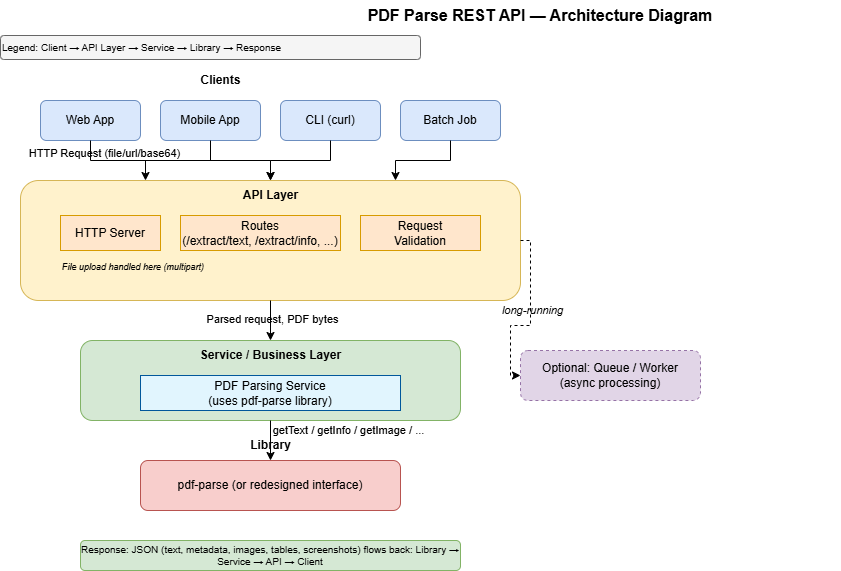

The diagram above was exported from draw.io. Its source (the exported page's mxGraphModel, read from the mxfile embedded in the PNG):
<mxGraphModel dx="1060" dy="563" grid="0" gridSize="10" guides="1" tooltips="1" connect="1" arrows="1" fold="1" page="1" pageScale="1" pageWidth="1169" pageHeight="827" background="#ffffff" math="0" shadow="0">
  <root>
    <mxCell id="0" />
    <mxCell id="1" parent="0" />
    <mxCell id="title" value="PDF Parse REST API — Architecture Diagram" style="text;html=1;strokeColor=none;fillColor=none;align=center;verticalAlign=middle;whiteSpace=wrap;rounded=0;fontSize=16;fontStyle=1;fontColor=#000000;" parent="1" vertex="1">
      <mxGeometry x="280" y="20" width="600" height="30" as="geometry" />
    </mxCell>
    <mxCell id="legend" value="Legend: Client → API Layer → Service → Library → Response" style="text;html=1;strokeColor=#666666;fillColor=#f5f5f5;align=left;verticalAlign=middle;whiteSpace=wrap;rounded=1;fontSize=10;fontColor=#000000;" parent="1" vertex="1">
      <mxGeometry x="40" y="55" width="420" height="24" as="geometry" />
    </mxCell>
    <mxCell id="client-web" value="Web App" style="rounded=1;whiteSpace=wrap;html=1;fillColor=#dae8fc;strokeColor=#6c8ebf;fontColor=#000000;" parent="1" vertex="1">
      <mxGeometry x="80" y="120" width="100" height="40" as="geometry" />
    </mxCell>
    <mxCell id="client-mobile" value="Mobile App" style="rounded=1;whiteSpace=wrap;html=1;fillColor=#dae8fc;strokeColor=#6c8ebf;fontColor=#000000;" parent="1" vertex="1">
      <mxGeometry x="200" y="120" width="100" height="40" as="geometry" />
    </mxCell>
    <mxCell id="client-cli" value="CLI (curl)" style="rounded=1;whiteSpace=wrap;html=1;fillColor=#dae8fc;strokeColor=#6c8ebf;fontColor=#000000;" parent="1" vertex="1">
      <mxGeometry x="320" y="120" width="100" height="40" as="geometry" />
    </mxCell>
    <mxCell id="client-batch" value="Batch Job" style="rounded=1;whiteSpace=wrap;html=1;fillColor=#dae8fc;strokeColor=#6c8ebf;fontColor=#000000;" parent="1" vertex="1">
      <mxGeometry x="440" y="120" width="100" height="40" as="geometry" />
    </mxCell>
    <mxCell id="clients-label" value="Clients" style="text;html=1;strokeColor=none;fillColor=none;align=center;verticalAlign=middle;fontStyle=1;fontColor=#000000;" parent="1" vertex="1">
      <mxGeometry x="220" y="90" width="80" height="20" as="geometry" />
    </mxCell>
    <mxCell id="api-box" value="" style="rounded=1;whiteSpace=wrap;html=1;fillColor=#fff2cc;strokeColor=#d6b656;fontColor=#000000;" parent="1" vertex="1">
      <mxGeometry x="60" y="200" width="500" height="120" as="geometry" />
    </mxCell>
    <mxCell id="api-label" value="API Layer" style="text;html=1;strokeColor=none;fillColor=none;align=center;verticalAlign=middle;fontStyle=1;fontSize=12;fontColor=#000000;" parent="1" vertex="1">
      <mxGeometry x="270" y="205" width="80" height="20" as="geometry" />
    </mxCell>
    <mxCell id="api-http" value="HTTP Server" style="rounded=0;whiteSpace=wrap;html=1;fillColor=#ffe6cc;strokeColor=#d79b00;fontColor=#000000;" parent="1" vertex="1">
      <mxGeometry x="100" y="235" width="100" height="35" as="geometry" />
    </mxCell>
    <mxCell id="api-routes" value="Routes&#10;(/extract/text, /extract/info, ...)" style="rounded=0;whiteSpace=wrap;html=1;fillColor=#ffe6cc;strokeColor=#d79b00;fontColor=#000000;" parent="1" vertex="1">
      <mxGeometry x="220" y="235" width="160" height="35" as="geometry" />
    </mxCell>
    <mxCell id="api-validation" value="Request&#10;Validation" style="rounded=0;whiteSpace=wrap;html=1;fillColor=#ffe6cc;strokeColor=#d79b00;fontColor=#000000;" parent="1" vertex="1">
      <mxGeometry x="400" y="235" width="120" height="35" as="geometry" />
    </mxCell>
    <mxCell id="api-upload-note" value="File upload handled here (multipart)" style="text;html=1;strokeColor=none;fillColor=none;align=left;verticalAlign=middle;fontSize=9;fontStyle=2;fontColor=#000000;" parent="1" vertex="1">
      <mxGeometry x="100" y="278" width="220" height="18" as="geometry" />
    </mxCell>
    <mxCell id="service-box" value="" style="rounded=1;whiteSpace=wrap;html=1;fillColor=#d5e8d4;strokeColor=#82b366;fontColor=#000000;" parent="1" vertex="1">
      <mxGeometry x="120" y="360" width="380" height="80" as="geometry" />
    </mxCell>
    <mxCell id="service-label" value="Service / Business Layer" style="text;html=1;strokeColor=none;fillColor=none;align=center;verticalAlign=middle;fontStyle=1;fontSize=12;fontColor=#000000;" parent="1" vertex="1">
      <mxGeometry x="230" y="365" width="160" height="20" as="geometry" />
    </mxCell>
    <mxCell id="service-pdf" value="PDF Parsing Service&#10;(uses pdf-parse library)" style="rounded=0;whiteSpace=wrap;html=1;fillColor=#e1f5fe;strokeColor=#01579b;fontColor=#000000;" parent="1" vertex="1">
      <mxGeometry x="180" y="395" width="260" height="35" as="geometry" />
    </mxCell>
    <mxCell id="library-box" value="pdf-parse (or redesigned interface)" style="rounded=1;whiteSpace=wrap;html=1;fillColor=#f8cecc;strokeColor=#b85450;fontColor=#000000;" parent="1" vertex="1">
      <mxGeometry x="180" y="480" width="260" height="50" as="geometry" />
    </mxCell>
    <mxCell id="library-label" value="Library" style="text;html=1;strokeColor=none;fillColor=none;align=center;verticalAlign=middle;fontStyle=1;fontColor=#000000;" parent="1" vertex="1">
      <mxGeometry x="280" y="455" width="60" height="20" as="geometry" />
    </mxCell>
    <mxCell id="arrow1" style="edgeStyle=orthogonalEdgeStyle;rounded=0;orthogonalLoop=1;jettySize=auto;html=1;exitX=0.5;exitY=1;exitDx=0;exitDy=0;entryX=0.5;entryY=0;entryDx=0;entryDy=0;fontColor=#000000;" parent="1" source="client-web" target="api-box" edge="1">
      <mxGeometry relative="1" as="geometry" />
    </mxCell>
    <mxCell id="lbl-req" value="HTTP Request (file/url/base64)" style="edgeLabel;html=1;align=center;verticalAlign=middle;resizable=0;points=[];fontColor=#000000;labelBackgroundColor=none;" parent="arrow1" vertex="1" connectable="0">
      <mxGeometry x="-0.1" y="1" relative="1" as="geometry">
        <mxPoint x="-66" y="-7" as="offset" />
      </mxGeometry>
    </mxCell>
    <mxCell id="arrow2" style="edgeStyle=orthogonalEdgeStyle;rounded=0;orthogonalLoop=1;jettySize=auto;html=1;exitX=0.5;exitY=1;exitDx=0;exitDy=0;entryX=0.25;entryY=0;entryDx=0;entryDy=0;fontColor=#000000;" parent="1" source="client-mobile" target="api-box" edge="1">
      <mxGeometry relative="1" as="geometry" />
    </mxCell>
    <mxCell id="arrow3" style="edgeStyle=orthogonalEdgeStyle;rounded=0;orthogonalLoop=1;jettySize=auto;html=1;exitX=0.5;exitY=1;exitDx=0;exitDy=0;entryX=0.5;entryY=0;entryDx=0;entryDy=0;fontColor=#000000;" parent="1" source="client-cli" target="api-box" edge="1">
      <mxGeometry relative="1" as="geometry" />
    </mxCell>
    <mxCell id="arrow4" style="edgeStyle=orthogonalEdgeStyle;rounded=0;orthogonalLoop=1;jettySize=auto;html=1;exitX=0.5;exitY=1;exitDx=0;exitDy=0;entryX=0.75;entryY=0;entryDx=0;entryDy=0;fontColor=#000000;" parent="1" source="client-batch" target="api-box" edge="1">
      <mxGeometry relative="1" as="geometry" />
    </mxCell>
    <mxCell id="arrow-api-svc" style="edgeStyle=orthogonalEdgeStyle;rounded=0;orthogonalLoop=1;jettySize=auto;html=1;exitX=0.5;exitY=1;exitDx=0;exitDy=0;entryX=0.5;entryY=0;entryDx=0;entryDy=0;fontColor=#000000;" parent="1" source="api-box" target="service-box" edge="1">
      <mxGeometry relative="1" as="geometry" />
    </mxCell>
    <mxCell id="lbl-api-svc" value="Parsed request, PDF bytes" style="edgeLabel;html=1;align=center;verticalAlign=middle;resizable=0;points=[];fontColor=#000000;labelBackgroundColor=none;" parent="arrow-api-svc" vertex="1" connectable="0">
      <mxGeometry x="-0.1" y="1" relative="1" as="geometry">
        <mxPoint as="offset" />
      </mxGeometry>
    </mxCell>
    <mxCell id="arrow-svc-lib" style="edgeStyle=orthogonalEdgeStyle;rounded=0;orthogonalLoop=1;jettySize=auto;html=1;exitX=0.5;exitY=1;exitDx=0;exitDy=0;entryX=0.5;entryY=0;entryDx=0;entryDy=0;fontColor=#000000;" parent="1" source="service-box" target="library-box" edge="1">
      <mxGeometry relative="1" as="geometry" />
    </mxCell>
    <mxCell id="lbl-svc-lib" value="getText / getInfo / getImage / ..." style="edgeLabel;html=1;align=center;verticalAlign=middle;resizable=0;points=[];fontColor=#000000;labelBackgroundColor=#FFFFFF;" parent="arrow-svc-lib" vertex="1" connectable="0">
      <mxGeometry x="-0.1" y="1" relative="1" as="geometry">
        <mxPoint x="76" y="-9" as="offset" />
      </mxGeometry>
    </mxCell>
    <mxCell id="optional-queue" value="Optional: Queue / Worker&#10;(async processing)" style="rounded=1;whiteSpace=wrap;html=1;fillColor=#e1d5e7;strokeColor=#9673a6;dashed=1;fontColor=#000000;" parent="1" vertex="1">
      <mxGeometry x="560" y="370" width="180" height="50" as="geometry" />
    </mxCell>
    <mxCell id="arrow-api-queue" style="edgeStyle=orthogonalEdgeStyle;rounded=0;html=1;dashed=1;exitX=1;exitY=0.5;exitDx=0;exitDy=0;entryX=0;entryY=0.5;entryDx=0;entryDy=0;fontColor=#000000;" parent="1" source="api-box" target="optional-queue" edge="1">
      <mxGeometry relative="1" as="geometry" />
    </mxCell>
    <mxCell id="lbl-queue" value="long-running" style="edgeLabel;html=1;align=center;verticalAlign=middle;resizable=0;points=[];fontStyle=2;fontColor=#000000;labelBackgroundColor=none;" parent="arrow-api-queue" vertex="1" connectable="0">
      <mxGeometry x="-0.1" y="1" relative="1" as="geometry">
        <mxPoint as="offset" />
      </mxGeometry>
    </mxCell>
    <mxCell id="response-note" value="Response: JSON (text, metadata, images, tables, screenshots) flows back: Library → Service → API → Client" style="text;html=1;strokeColor=#82b366;fillColor=#d5e8d4;align=center;verticalAlign=middle;whiteSpace=wrap;rounded=1;fontSize=10;fontColor=#000000;" parent="1" vertex="1">
      <mxGeometry x="120" y="560" width="380" height="30" as="geometry" />
    </mxCell>
  </root>
</mxGraphModel>